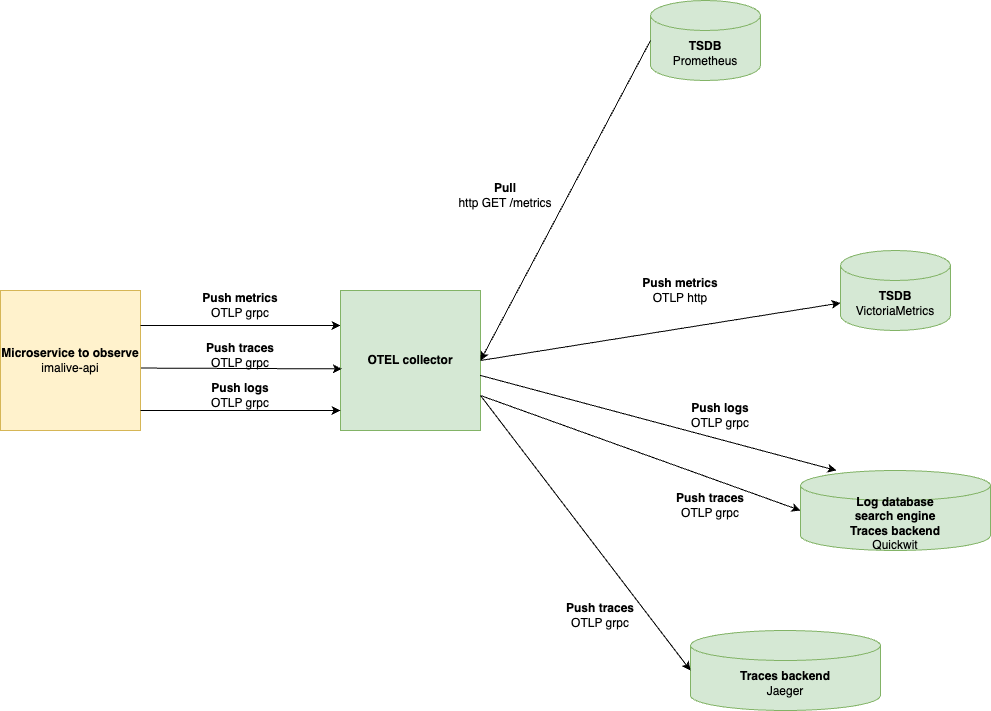

The diagram above was exported from draw.io. Its source (the exported page's mxGraphModel, read from the mxfile embedded in the PNG):
<mxGraphModel dx="2744" dy="1359" grid="1" gridSize="10" guides="1" tooltips="1" connect="1" arrows="1" fold="1" page="1" pageScale="1" pageWidth="850" pageHeight="1100" math="0" shadow="0">
  <root>
    <mxCell id="0" />
    <mxCell id="1" parent="0" />
    <mxCell id="CcDZavGaOL-IFrITcl21-1" value="&lt;b&gt;Microservice to observe&lt;br&gt;&lt;/b&gt;imalive-api" style="whiteSpace=wrap;html=1;aspect=fixed;fillColor=#fff2cc;strokeColor=#d6b656;" parent="1" vertex="1">
      <mxGeometry x="-390" y="510" width="140" height="140" as="geometry" />
    </mxCell>
    <mxCell id="CcDZavGaOL-IFrITcl21-6" value="&lt;b&gt;TSDB&lt;/b&gt;&lt;br&gt;Prometheus" style="shape=cylinder3;whiteSpace=wrap;html=1;boundedLbl=1;backgroundOutline=1;size=15;fillColor=#d5e8d4;strokeColor=#82b366;" parent="1" vertex="1">
      <mxGeometry x="260" y="220" width="110" height="80" as="geometry" />
    </mxCell>
    <mxCell id="CcDZavGaOL-IFrITcl21-7" value="&lt;b&gt;TSDB&lt;/b&gt;&lt;br&gt;VictoriaMetrics" style="shape=cylinder3;whiteSpace=wrap;html=1;boundedLbl=1;backgroundOutline=1;size=15;fillColor=#d5e8d4;strokeColor=#82b366;" parent="1" vertex="1">
      <mxGeometry x="450" y="470" width="110" height="80" as="geometry" />
    </mxCell>
    <mxCell id="CcDZavGaOL-IFrITcl21-10" value="" style="endArrow=classic;html=1;rounded=0;exitX=1;exitY=0.25;exitDx=0;exitDy=0;entryX=0;entryY=0.25;entryDx=0;entryDy=0;" parent="1" source="CcDZavGaOL-IFrITcl21-1" target="IYU9krIlDnfos9ZFKIxr-1" edge="1">
      <mxGeometry width="50" height="50" relative="1" as="geometry">
        <mxPoint x="310" y="410" as="sourcePoint" />
        <mxPoint x="270" y="250" as="targetPoint" />
        <Array as="points" />
      </mxGeometry>
    </mxCell>
    <mxCell id="CcDZavGaOL-IFrITcl21-11" value="&lt;b&gt;Push metrics&lt;/b&gt;&lt;br&gt;OTLP grpc" style="text;html=1;align=center;verticalAlign=middle;whiteSpace=wrap;rounded=0;" parent="1" vertex="1">
      <mxGeometry x="-220" y="510" width="140" height="30" as="geometry" />
    </mxCell>
    <mxCell id="CcDZavGaOL-IFrITcl21-14" value="&lt;b&gt;Pull&lt;/b&gt;&lt;br&gt;http GET /metrics" style="text;html=1;align=center;verticalAlign=middle;whiteSpace=wrap;rounded=0;" parent="1" vertex="1">
      <mxGeometry x="60" y="400" width="110" height="30" as="geometry" />
    </mxCell>
    <mxCell id="IYU9krIlDnfos9ZFKIxr-1" value="&lt;b&gt;OTEL collector&lt;/b&gt;" style="whiteSpace=wrap;html=1;aspect=fixed;fillColor=#d5e8d4;strokeColor=#82b366;" parent="1" vertex="1">
      <mxGeometry x="-50" y="510" width="140" height="140" as="geometry" />
    </mxCell>
    <mxCell id="IYU9krIlDnfos9ZFKIxr-6" value="" style="endArrow=classic;html=1;rounded=0;exitX=0;exitY=0.5;exitDx=0;exitDy=0;entryX=1;entryY=0.5;entryDx=0;entryDy=0;exitPerimeter=0;" parent="1" source="CcDZavGaOL-IFrITcl21-6" target="IYU9krIlDnfos9ZFKIxr-1" edge="1">
      <mxGeometry width="50" height="50" relative="1" as="geometry">
        <mxPoint x="180" y="360" as="sourcePoint" />
        <mxPoint x="200" y="340" as="targetPoint" />
        <Array as="points" />
      </mxGeometry>
    </mxCell>
    <mxCell id="8VH0s_cmXaPNRZBxuW16-1" value="" style="endArrow=classic;html=1;rounded=0;exitX=1.003;exitY=0.554;exitDx=0;exitDy=0;exitPerimeter=0;entryX=0.009;entryY=0.56;entryDx=0;entryDy=0;entryPerimeter=0;" parent="1" source="CcDZavGaOL-IFrITcl21-1" target="IYU9krIlDnfos9ZFKIxr-1" edge="1">
      <mxGeometry width="50" height="50" relative="1" as="geometry">
        <mxPoint x="-230" y="590" as="sourcePoint" />
        <mxPoint x="-50" y="590" as="targetPoint" />
        <Array as="points" />
      </mxGeometry>
    </mxCell>
    <mxCell id="8VH0s_cmXaPNRZBxuW16-2" value="&lt;b&gt;Push traces&lt;/b&gt;&lt;br&gt;OTLP grpc" style="text;html=1;align=center;verticalAlign=middle;whiteSpace=wrap;rounded=0;" parent="1" vertex="1">
      <mxGeometry x="-220" y="560" width="140" height="30" as="geometry" />
    </mxCell>
    <mxCell id="8VH0s_cmXaPNRZBxuW16-3" value="" style="endArrow=classic;html=1;rounded=0;exitX=1;exitY=0.25;exitDx=0;exitDy=0;" parent="1" edge="1">
      <mxGeometry width="50" height="50" relative="1" as="geometry">
        <mxPoint x="-250" y="630" as="sourcePoint" />
        <mxPoint x="-50" y="630" as="targetPoint" />
        <Array as="points" />
      </mxGeometry>
    </mxCell>
    <mxCell id="8VH0s_cmXaPNRZBxuW16-4" value="&lt;b&gt;Push logs&lt;/b&gt;&lt;br&gt;OTLP grpc" style="text;html=1;align=center;verticalAlign=middle;whiteSpace=wrap;rounded=0;" parent="1" vertex="1">
      <mxGeometry x="-220" y="600" width="140" height="30" as="geometry" />
    </mxCell>
    <mxCell id="8VH0s_cmXaPNRZBxuW16-6" value="&lt;b&gt;Log database&lt;br&gt;search engine&lt;br&gt;Traces backend&lt;/b&gt;&lt;br&gt;Quickwit" style="shape=cylinder3;whiteSpace=wrap;html=1;boundedLbl=1;backgroundOutline=1;size=15;fillColor=#d5e8d4;strokeColor=#82b366;" parent="1" vertex="1">
      <mxGeometry x="410" y="690" width="190" height="80" as="geometry" />
    </mxCell>
    <mxCell id="8VH0s_cmXaPNRZBxuW16-7" value="&lt;b&gt;Traces backend&lt;br&gt;&lt;/b&gt;Jaeger" style="shape=cylinder3;whiteSpace=wrap;html=1;boundedLbl=1;backgroundOutline=1;size=15;fillColor=#d5e8d4;strokeColor=#82b366;" parent="1" vertex="1">
      <mxGeometry x="300" y="850" width="190" height="80" as="geometry" />
    </mxCell>
    <mxCell id="8VH0s_cmXaPNRZBxuW16-8" value="" style="endArrow=classic;html=1;rounded=0;exitX=1;exitY=0.75;exitDx=0;exitDy=0;entryX=0;entryY=0.5;entryDx=0;entryDy=0;entryPerimeter=0;" parent="1" source="IYU9krIlDnfos9ZFKIxr-1" target="8VH0s_cmXaPNRZBxuW16-6" edge="1">
      <mxGeometry width="50" height="50" relative="1" as="geometry">
        <mxPoint x="80" y="614.5" as="sourcePoint" />
        <mxPoint x="281" y="614.5" as="targetPoint" />
        <Array as="points" />
      </mxGeometry>
    </mxCell>
    <mxCell id="8VH0s_cmXaPNRZBxuW16-9" value="&lt;b&gt;Push traces&lt;/b&gt;&lt;br&gt;OTLP grpc" style="text;html=1;align=center;verticalAlign=middle;whiteSpace=wrap;rounded=0;" parent="1" vertex="1">
      <mxGeometry x="250" y="710" width="140" height="30" as="geometry" />
    </mxCell>
    <mxCell id="8VH0s_cmXaPNRZBxuW16-10" value="" style="endArrow=classic;html=1;rounded=0;exitX=1;exitY=0.75;exitDx=0;exitDy=0;entryX=0;entryY=0.5;entryDx=0;entryDy=0;entryPerimeter=0;" parent="1" source="IYU9krIlDnfos9ZFKIxr-1" target="8VH0s_cmXaPNRZBxuW16-7" edge="1">
      <mxGeometry width="50" height="50" relative="1" as="geometry">
        <mxPoint x="100" y="625" as="sourcePoint" />
        <mxPoint x="330" y="740" as="targetPoint" />
        <Array as="points" />
      </mxGeometry>
    </mxCell>
    <mxCell id="8VH0s_cmXaPNRZBxuW16-11" value="" style="endArrow=classic;html=1;rounded=0;exitX=0.997;exitY=0.606;exitDx=0;exitDy=0;entryX=0.189;entryY=0;entryDx=0;entryDy=0;exitPerimeter=0;entryPerimeter=0;" parent="1" source="IYU9krIlDnfos9ZFKIxr-1" target="8VH0s_cmXaPNRZBxuW16-6" edge="1">
      <mxGeometry width="50" height="50" relative="1" as="geometry">
        <mxPoint x="100" y="590" as="sourcePoint" />
        <mxPoint x="300" y="590" as="targetPoint" />
        <Array as="points" />
      </mxGeometry>
    </mxCell>
    <mxCell id="8VH0s_cmXaPNRZBxuW16-13" value="&lt;b&gt;Push logs&lt;/b&gt;&lt;br&gt;OTLP grpc" style="text;html=1;align=center;verticalAlign=middle;whiteSpace=wrap;rounded=0;" parent="1" vertex="1">
      <mxGeometry x="260" y="620" width="140" height="30" as="geometry" />
    </mxCell>
    <mxCell id="8VH0s_cmXaPNRZBxuW16-14" value="&lt;b&gt;Push traces&lt;/b&gt;&lt;br&gt;OTLP grpc" style="text;html=1;align=center;verticalAlign=middle;whiteSpace=wrap;rounded=0;" parent="1" vertex="1">
      <mxGeometry x="140" y="820" width="140" height="30" as="geometry" />
    </mxCell>
    <mxCell id="UmYWQ5gtAxn8oUJC7jjt-1" value="" style="endArrow=classic;html=1;rounded=0;exitX=1;exitY=0.5;exitDx=0;exitDy=0;entryX=0;entryY=0;entryDx=0;entryDy=52.5;entryPerimeter=0;" edge="1" parent="1" source="IYU9krIlDnfos9ZFKIxr-1" target="CcDZavGaOL-IFrITcl21-7">
      <mxGeometry width="50" height="50" relative="1" as="geometry">
        <mxPoint x="100" y="605" as="sourcePoint" />
        <mxPoint x="386" y="710" as="targetPoint" />
        <Array as="points" />
      </mxGeometry>
    </mxCell>
    <mxCell id="UmYWQ5gtAxn8oUJC7jjt-2" value="&lt;b&gt;Push metrics&lt;/b&gt;&lt;br&gt;OTLP http" style="text;html=1;align=center;verticalAlign=middle;whiteSpace=wrap;rounded=0;" vertex="1" parent="1">
      <mxGeometry x="220" y="495" width="140" height="30" as="geometry" />
    </mxCell>
  </root>
</mxGraphModel>